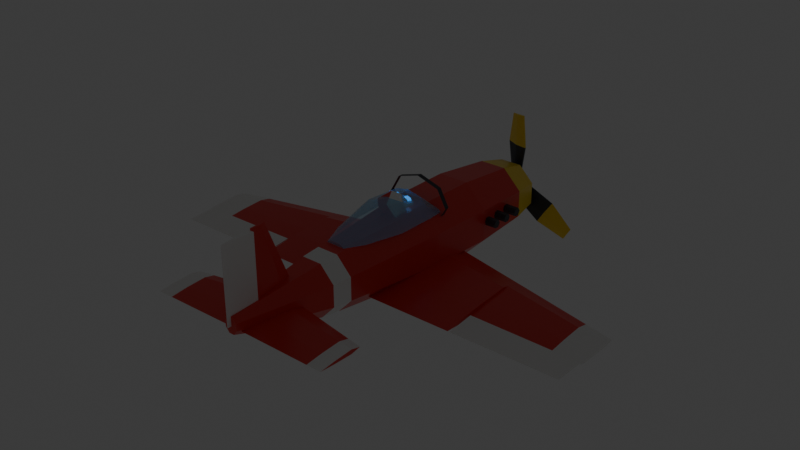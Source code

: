 # Source: arcade_avci.blend  (saved by Blender 5.3.31; exported with 4.5.12 LTS)
import bpy
from mathutils import Matrix  # noqa: F401  (used for matrix-valued properties, if any)

bpy.ops.wm.read_factory_settings(use_empty=True)
scene = bpy.context.scene
scene.name = 'Scene'

# ---- collections
col_collection = bpy.data.collections.new('Collection'); scene.collection.children.link(col_collection)

# ---- materials (node trees are filled in below, after node groups)
mat_arcade_kirmizi = bpy.data.materials.new('Arcade_Kirmizi')
mat_arcade_kirmizi.diffuse_color = (0.8, 0.04, 0.03, 1.0)
mat_arcade_beyaz = bpy.data.materials.new('Arcade_Beyaz')
mat_arcade_beyaz.diffuse_color = (0.92, 0.92, 0.9, 1.0)
mat_arcade_koyugri = bpy.data.materials.new('Arcade_KoyuGri')
mat_arcade_koyugri.diffuse_color = (0.07, 0.075, 0.085, 1.0)
mat_arcade_sari = bpy.data.materials.new('Arcade_Sari')
mat_arcade_sari.diffuse_color = (1.0, 0.72, 0.05, 1.0)
mat_arcade_cam_mavi = bpy.data.materials.new('Arcade_Cam_Mavi')
mat_arcade_cam_mavi.surface_render_method = 'BLENDED'
mat_arcade_cam_mavi.blend_method = 'BLEND'
mat_arcade_cam_mavi.diffuse_color = (0.15, 0.62, 1.0, 0.45)
mat_arcade_gozluk = bpy.data.materials.new('Arcade_Gozluk')
mat_arcade_gozluk.diffuse_color = (0.05, 0.35, 0.9, 1.0)
mat_arcade_ten = bpy.data.materials.new('Arcade_Ten')
mat_arcade_ten.diffuse_color = (0.88, 0.62, 0.45, 1.0)

# ---- material node trees
mat_arcade_kirmizi.use_nodes = True; mat_arcade_kirmizi.node_tree.nodes.clear()
_N = mat_arcade_kirmizi.node_tree.nodes; _L = mat_arcade_kirmizi.node_tree.links
n0 = _N.new('ShaderNodeBsdfPrincipled'); n0.name = 'Principled BSDF'; n0.location = (-200, 100)
n0.inputs[0].default_value = (0.8, 0.04, 0.03, 1.0)
n0.inputs[2].default_value = 0.32
n0.inputs[10].default_value = 0.005
n1 = _N.new('ShaderNodeOutputMaterial'); n1.name = 'Material Output'; n1.location = (200, 100)
_L.new(n0.outputs[0], n1.inputs[0])
n1.is_active_output = True
mat_arcade_beyaz.use_nodes = True; mat_arcade_beyaz.node_tree.nodes.clear()
_N = mat_arcade_beyaz.node_tree.nodes; _L = mat_arcade_beyaz.node_tree.links
n0 = _N.new('ShaderNodeBsdfPrincipled'); n0.name = 'Principled BSDF'; n0.location = (-200, 100)
n0.inputs[0].default_value = (0.92, 0.92, 0.9, 1.0)
n0.inputs[2].default_value = 0.35
n0.inputs[10].default_value = 0.005
n1 = _N.new('ShaderNodeOutputMaterial'); n1.name = 'Material Output'; n1.location = (200, 100)
_L.new(n0.outputs[0], n1.inputs[0])
n1.is_active_output = True
mat_arcade_koyugri.use_nodes = True; mat_arcade_koyugri.node_tree.nodes.clear()
_N = mat_arcade_koyugri.node_tree.nodes; _L = mat_arcade_koyugri.node_tree.links
n0 = _N.new('ShaderNodeBsdfPrincipled'); n0.name = 'Principled BSDF'; n0.location = (-200, 100)
n0.inputs[0].default_value = (0.07, 0.075, 0.085, 1.0)
n0.inputs[1].default_value = 0.6
n0.inputs[2].default_value = 0.45
n0.inputs[10].default_value = 0.005
n1 = _N.new('ShaderNodeOutputMaterial'); n1.name = 'Material Output'; n1.location = (200, 100)
_L.new(n0.outputs[0], n1.inputs[0])
n1.is_active_output = True
mat_arcade_sari.use_nodes = True; mat_arcade_sari.node_tree.nodes.clear()
_N = mat_arcade_sari.node_tree.nodes; _L = mat_arcade_sari.node_tree.links
n0 = _N.new('ShaderNodeBsdfPrincipled'); n0.name = 'Principled BSDF'; n0.location = (-200, 100)
n0.inputs[0].default_value = (1.0, 0.72, 0.05, 1.0)
n0.inputs[2].default_value = 0.35
n0.inputs[10].default_value = 0.005
n1 = _N.new('ShaderNodeOutputMaterial'); n1.name = 'Material Output'; n1.location = (200, 100)
_L.new(n0.outputs[0], n1.inputs[0])
n1.is_active_output = True
mat_arcade_cam_mavi.use_nodes = True; mat_arcade_cam_mavi.node_tree.nodes.clear()
_N = mat_arcade_cam_mavi.node_tree.nodes; _L = mat_arcade_cam_mavi.node_tree.links
n0 = _N.new('ShaderNodeBsdfPrincipled'); n0.name = 'Principled BSDF'; n0.location = (-200, 100)
n0.inputs[0].default_value = (0.15, 0.62, 1.0, 1.0)
n0.inputs[1].default_value = 0.1
n0.inputs[2].default_value = 0.05
n0.inputs[4].default_value = 0.45
n0.inputs[10].default_value = 0.005
n1 = _N.new('ShaderNodeOutputMaterial'); n1.name = 'Material Output'; n1.location = (200, 100)
_L.new(n0.outputs[0], n1.inputs[0])
n1.is_active_output = True
mat_arcade_gozluk.use_nodes = True; mat_arcade_gozluk.node_tree.nodes.clear()
_N = mat_arcade_gozluk.node_tree.nodes; _L = mat_arcade_gozluk.node_tree.links
n0 = _N.new('ShaderNodeBsdfPrincipled'); n0.name = 'Principled BSDF'; n0.location = (-200, 100)
n0.inputs[0].default_value = (0.05, 0.35, 0.9, 1.0)
n0.inputs[1].default_value = 0.3
n0.inputs[2].default_value = 0.05
n0.inputs[10].default_value = 0.005
n0.inputs[27].default_value = (0.05, 0.35, 0.9, 1.0)
n0.inputs[28].default_value = 1.5
n1 = _N.new('ShaderNodeOutputMaterial'); n1.name = 'Material Output'; n1.location = (200, 100)
_L.new(n0.outputs[0], n1.inputs[0])
n1.is_active_output = True
mat_arcade_ten.use_nodes = True; mat_arcade_ten.node_tree.nodes.clear()
_N = mat_arcade_ten.node_tree.nodes; _L = mat_arcade_ten.node_tree.links
n0 = _N.new('ShaderNodeBsdfPrincipled'); n0.name = 'Principled BSDF'; n0.location = (-200, 100)
n0.inputs[0].default_value = (0.88, 0.62, 0.45, 1.0)
n0.inputs[2].default_value = 0.6
n0.inputs[10].default_value = 0.005
n1 = _N.new('ShaderNodeOutputMaterial'); n1.name = 'Material Output'; n1.location = (200, 100)
_L.new(n0.outputs[0], n1.inputs[0])
n1.is_active_output = True

# ---- world
world_world = bpy.data.worlds.new('World'); scene.world = world_world
world_world.use_nodes = True; world_world.node_tree.nodes.clear()
_N = world_world.node_tree.nodes; _L = world_world.node_tree.links
n0 = _N.new('ShaderNodeOutputWorld'); n0.name = 'World Output'; n0.location = (200, 100)
n1 = _N.new('ShaderNodeBackground'); n1.name = 'Background'; n1.location = (-200, 100)
n1.inputs[0].default_value = (0.05088, 0.05088, 0.05088, 1.0)
_L.new(n1.outputs[0], n0.inputs[0])
n0.is_active_output = True
world_world.color = (0.05088, 0.05088, 0.05088)
world_world.sun_shadow_jitter_overblur = 0.0

# ---- meshes
me_body = bpy.data.meshes.new('Body')
me_body.from_pydata([(0.2772, 1.95, 0.1148), (0.1148, 1.95, 0.2772), (-0.1148, 1.95, 0.2772), (-0.2772, 1.95, 0.1148), (-0.2772, 1.95, -0.1148), (-0.1148, 1.95, -0.2772), (0.1148, 1.95, -0.2772), (0.2772, 1.95, -0.1148), (0.3418, 1.62, 0.1616), (0.1416, 1.62, 0.3618), (-0.1416, 1.62, 0.3618), (-0.3418, 1.62, 0.1616), (-0.3418, 1.62, -0.1216), (-0.1416, 1.62, -0.3218), (0.1416, 1.62, -0.3218), (0.3418, 1.62, -0.1216), (0.388, 0.95, 0.2146), (0.1607, 0.95, 0.4473), (-0.1607, 0.95, 0.4473), (-0.388, 0.95, 0.2146), (-0.388, 0.95, -0.1146), (-0.1607, 0.95, -0.3473), (0.1607, 0.95, -0.3473), (0.388, 0.95, -0.1146), (0.3696, 0.25, 0.2307), (0.1531, 0.25, 0.458), (-0.1531, 0.25, 0.458), (-0.3696, 0.25, 0.2307), (-0.3696, 0.25, -0.09073), (-0.1531, 0.25, -0.318), (0.1531, 0.25, -0.318), (0.3696, 0.25, -0.09073), (0.2956, -0.55, 0.2201), (0.1225, -0.55, 0.4041), (-0.1225, -0.55, 0.4041), (-0.2956, -0.55, 0.2201), (-0.2956, -0.55, -0.04011), (-0.1225, -0.55, -0.2241), (0.1225, -0.55, -0.2241), (0.2956, -0.55, -0.04011), (0.2679, -0.85, 0.2186), (0.111, -0.85, 0.3864), (-0.111, -0.85, 0.3864), (-0.2679, -0.85, 0.2186), (-0.2679, -0.85, -0.01863), (-0.111, -0.85, -0.1864), (0.111, -0.85, -0.1864), (0.2679, -0.85, -0.01863), (0.2494, -1.05, 0.221), (0.1033, -1.05, 0.3779), (-0.1033, -1.05, 0.3779), (-0.2494, -1.05, 0.221), (-0.2494, -1.05, -0.0009782), (-0.1033, -1.05, -0.1579), (0.1033, -1.05, -0.1579), (0.2494, -1.05, -0.0009782), (0.1571, -1.55, 0.2165), (0.06506, -1.55, 0.3248), (-0.06506, -1.55, 0.3248), (-0.1571, -1.55, 0.2165), (-0.1571, -1.55, 0.06346), (-0.06506, -1.55, -0.04478), (0.06506, -1.55, -0.04478), (0.1571, -1.55, 0.06346), (0.06467, -2.0, 0.2144), (0.02679, -2.0, 0.2631), (-0.02679, -2.0, 0.2631), (-0.06467, -2.0, 0.2144), (-0.06467, -2.0, 0.1456), (-0.02679, -2.0, 0.09685), (0.02679, -2.0, 0.09685), (0.06467, -2.0, 0.1456), (0.0, 0.4874, -0.0449), (0.0, 0.78, -0.14), (0.34, 1.395, 0.08), (0.5, 1.395, 0.08), (0.34, 1.373, 0.04103), (0.5, 1.373, 0.04103), (0.34, 1.327, 0.04103), (0.5, 1.327, 0.04103), (0.34, 1.305, 0.08), (0.5, 1.305, 0.08), (0.34, 1.327, 0.119), (0.5, 1.327, 0.119), (0.34, 1.373, 0.119), (0.5, 1.373, 0.119), (0.34, 1.225, 0.08), (0.5, 1.225, 0.08), (0.34, 1.202, 0.04103), (0.5, 1.202, 0.04103), (0.34, 1.157, 0.04103), (0.5, 1.157, 0.04103), (0.34, 1.135, 0.08), (0.5, 1.135, 0.08), (0.34, 1.157, 0.119), (0.5, 1.157, 0.119), (0.34, 1.202, 0.119), (0.5, 1.202, 0.119), (0.34, 1.055, 0.08), (0.5, 1.055, 0.08), (0.34, 1.033, 0.04103), (0.5, 1.033, 0.04103), (0.34, 0.9875, 0.04103), (0.5, 0.9875, 0.04103), (0.34, 0.965, 0.08), (0.5, 0.965, 0.08), (0.34, 0.9875, 0.119), (0.5, 0.9875, 0.119), (0.34, 1.033, 0.119), (0.5, 1.033, 0.119), (-0.5, 1.395, 0.08), (-0.34, 1.395, 0.08), (-0.5, 1.373, 0.04103), (-0.34, 1.373, 0.04103), (-0.5, 1.327, 0.04103), (-0.34, 1.327, 0.04103), (-0.5, 1.305, 0.08), (-0.34, 1.305, 0.08), (-0.5, 1.327, 0.119), (-0.34, 1.327, 0.119), (-0.5, 1.373, 0.119), (-0.34, 1.373, 0.119), (-0.5, 1.225, 0.08), (-0.34, 1.225, 0.08), (-0.5, 1.202, 0.04103), (-0.34, 1.202, 0.04103), (-0.5, 1.157, 0.04103), (-0.34, 1.157, 0.04103), (-0.5, 1.135, 0.08), (-0.34, 1.135, 0.08), (-0.5, 1.157, 0.119), (-0.34, 1.157, 0.119), (-0.5, 1.202, 0.119), (-0.34, 1.202, 0.119), (-0.5, 1.055, 0.08), (-0.34, 1.055, 0.08), (-0.5, 1.033, 0.04103), (-0.34, 1.033, 0.04103), (-0.5, 0.9875, 0.04103), (-0.34, 0.9875, 0.04103), (-0.5, 0.965, 0.08), (-0.34, 0.965, 0.08), (-0.5, 0.9875, 0.119), (-0.34, 0.9875, 0.119), (-0.5, 1.033, 0.119), (-0.34, 1.033, 0.119), (0.0, -0.0845, -0.07948), (0.0, -0.55, -0.14), (0.0, -0.0845, -0.1832), (0.0, 0.4874, -0.2092), (1.1, 0.5111, -0.14), (1.1, 0.2777, -0.0784), (1.1, -0.1786, -0.1008), (1.1, -0.55, -0.14), (1.1, -0.1786, -0.168), (1.1, 0.2777, -0.1848), (1.1, 0.5111, -0.14), (1.1, 0.3437, -0.09581), (1.1, 0.01639, -0.1119), (1.1, -0.25, -0.14), (1.1, 0.01639, -0.1601), (1.1, 0.3437, -0.1721), (1.95, 0.3033, -0.14), (1.95, 0.1816, -0.1136), (1.95, -0.05633, -0.1232), (1.95, -0.25, -0.14), (1.95, -0.05633, -0.152), (1.95, 0.1816, -0.1592), (2.25, 0.23, -0.14), (2.25, 0.1244, -0.1189), (2.25, -0.082, -0.1266), (2.25, -0.25, -0.14), (2.25, -0.082, -0.1496), (2.25, 0.1244, -0.1554), (0.0, 0.78, -0.14), (0.0, 0.4874, -0.0449), (0.0, -0.0845, -0.07948), (0.0, -0.55, -0.14), (0.0, -0.0845, -0.1832), (0.0, 0.4874, -0.2092), (-1.1, 0.5111, -0.14), (-1.1, 0.2777, -0.0784), (-1.1, -0.1786, -0.1008), (-1.1, -0.55, -0.14), (-1.1, -0.1786, -0.168), (-1.1, 0.2777, -0.1848), (-1.1, 0.5111, -0.14), (-1.1, 0.3437, -0.09581), (-1.1, 0.01639, -0.1119), (-1.1, -0.25, -0.14), (-1.1, 0.01639, -0.1601), (-1.1, 0.3437, -0.1721), (-1.95, 0.3033, -0.14), (-1.95, 0.1816, -0.1136), (-1.95, -0.05633, -0.1232), (-1.95, -0.25, -0.14), (-1.95, -0.05633, -0.152), (-1.95, 0.1816, -0.1592), (-2.25, 0.23, -0.14), (-2.25, 0.1244, -0.1189), (-2.25, -0.082, -0.1266), (-2.25, -0.25, -0.14), (-2.25, -0.082, -0.1496), (-2.25, 0.1244, -0.1554), (0.0, -1.32, 0.12), (0.0, -1.458, 0.1545), (0.0, -1.728, 0.1419), (0.0, -1.947, 0.12), (0.0, -1.728, 0.1043), (0.0, -1.458, 0.09492), (0.8, -1.472, 0.12), (0.8, -1.578, 0.1466), (0.8, -1.786, 0.1369), (0.8, -1.955, 0.12), (0.8, -1.786, 0.1079), (0.8, -1.578, 0.1007), (0.95, -1.5, 0.12), (0.95, -1.6, 0.1451), (0.95, -1.796, 0.136), (0.95, -1.956, 0.12), (0.95, -1.796, 0.1086), (0.95, -1.6, 0.1018), (0.0, -1.32, 0.12), (0.0, -1.458, 0.1545), (0.0, -1.728, 0.1419), (0.0, -1.947, 0.12), (0.0, -1.728, 0.1043), (0.0, -1.458, 0.09492), (-0.8, -1.472, 0.12), (-0.8, -1.578, 0.1466), (-0.8, -1.786, 0.1369), (-0.8, -1.955, 0.12), (-0.8, -1.786, 0.1079), (-0.8, -1.578, 0.1007), (-0.95, -1.5, 0.12), (-0.95, -1.6, 0.1451), (-0.95, -1.796, 0.136), (-0.95, -1.956, 0.12), (-0.95, -1.796, 0.1086), (-0.95, -1.6, 0.1018), (0.0, -1.25, 0.15), (0.0282, -1.391, 0.15), (0.02256, -1.72, 0.15), (-0.02256, -1.72, 0.15), (-0.0282, -1.391, 0.15), (0.0, -1.57, 0.95), (0.009, -1.615, 0.95), (0.0072, -1.72, 0.95), (-0.0072, -1.72, 0.95), (-0.009, -1.615, 0.95), (0.0, 0.445, 0.6675), (0.0, 0.395, 0.6675), (0.2333, 0.445, 0.595), (0.2333, 0.395, 0.595), (0.33, 0.445, 0.42), (0.33, 0.395, 0.42), (0.2333, 0.445, 0.245), (0.2333, 0.395, 0.245), (0.0, 0.445, 0.1725), (0.0, 0.395, 0.1725), (-0.2333, 0.445, 0.245), (-0.2333, 0.395, 0.245), (-0.33, 0.445, 0.42), (-0.33, 0.395, 0.42), (-0.2333, 0.445, 0.595), (-0.2333, 0.395, 0.595)], [], [(0, 1, 9, 8), (1, 2, 10, 9), (2, 3, 11, 10), (3, 4, 12, 11), (4, 5, 13, 12), (5, 6, 14, 13), (6, 7, 15, 14), (7, 0, 8, 15), (8, 9, 17, 16), (9, 10, 18, 17), (10, 11, 19, 18), (11, 12, 20, 19), (12, 13, 21, 20), (13, 14, 22, 21), (14, 15, 23, 22), (15, 8, 16, 23), (16, 17, 25, 24), (17, 18, 26, 25), (18, 19, 27, 26), (19, 20, 28, 27), (20, 21, 29, 28), (21, 22, 30, 29), (22, 23, 31, 30), (23, 16, 24, 31), (24, 25, 33, 32), (25, 26, 34, 33), (26, 27, 35, 34), (27, 28, 36, 35), (28, 29, 37, 36), (29, 30, 38, 37), (30, 31, 39, 38), (31, 24, 32, 39), (32, 33, 41, 40), (33, 34, 42, 41), (34, 35, 43, 42), (35, 36, 44, 43), (36, 37, 45, 44), (37, 38, 46, 45), (38, 39, 47, 46), (39, 32, 40, 47), (40, 41, 49, 48), (41, 42, 50, 49), (42, 43, 51, 50), (43, 44, 52, 51), (44, 45, 53, 52), (45, 46, 54, 53), (46, 47, 55, 54), (47, 40, 48, 55), (48, 49, 57, 56), (49, 50, 58, 57), (50, 51, 59, 58), (51, 52, 60, 59), (52, 53, 61, 60), (53, 54, 62, 61), (54, 55, 63, 62), (55, 48, 56, 63), (56, 57, 65, 64), (57, 58, 66, 65), (58, 59, 67, 66), (59, 60, 68, 67), (60, 61, 69, 68), (61, 62, 70, 69), (62, 63, 71, 70), (63, 56, 64, 71), (7, 6, 5, 4, 3, 2, 1, 0), (64, 65, 66, 67, 68, 69, 70, 71), (151, 152, 158, 157), (134, 135, 137, 136), (74, 75, 77, 76), (126, 127, 129, 128), (153, 154, 160, 159), (76, 77, 79, 78), (98, 99, 101, 100), (86, 87, 89, 88), (78, 79, 81, 80), (110, 111, 113, 112), (124, 125, 127, 126), (80, 81, 83, 82), (77, 75, 85, 83, 81, 79), (122, 123, 125, 124), (82, 83, 85, 84), (90, 91, 93, 92), (88, 89, 91, 90), (84, 85, 75, 74), (74, 76, 78, 80, 82, 84), (92, 93, 95, 94), (91, 89, 87, 97, 95, 93), (72, 146, 152, 151), (94, 95, 97, 96), (102, 103, 105, 104), (100, 101, 103, 102), (96, 97, 87, 86), (92, 94, 96, 86, 88, 90), (104, 105, 107, 106), (101, 99, 109, 107, 105, 103), (138, 139, 141, 140), (106, 107, 109, 108), (114, 115, 117, 116), (112, 113, 115, 114), (108, 109, 99, 98), (102, 104, 106, 108, 98, 100), (116, 117, 119, 118), (152, 153, 159, 158), (112, 114, 116, 118, 120, 110), (118, 119, 121, 120), (136, 137, 139, 138), (146, 147, 153, 152), (120, 121, 111, 110), (117, 115, 113, 111, 121, 119), (128, 129, 131, 130), (148, 149, 155, 154), (126, 128, 130, 132, 122, 124), (130, 131, 133, 132), (149, 73, 150, 155), (150, 151, 157, 156), (132, 133, 123, 122), (129, 127, 125, 123, 133, 131), (140, 141, 143, 142), (73, 72, 151, 150), (140, 142, 144, 134, 136, 138), (142, 143, 145, 144), (147, 148, 154, 153), (154, 155, 161, 160), (144, 145, 135, 134), (141, 139, 137, 135, 145, 143), (155, 150, 156, 161), (156, 157, 163, 162), (157, 158, 164, 163), (158, 159, 165, 164), (159, 160, 166, 165), (160, 161, 167, 166), (161, 156, 162, 167), (162, 163, 169, 168), (163, 164, 170, 169), (164, 165, 171, 170), (165, 166, 172, 171), (166, 167, 173, 172), (167, 162, 168, 173), (73, 149, 148, 147, 146, 72), (168, 169, 170, 171, 172, 173), (174, 180, 181, 175), (175, 181, 182, 176), (176, 182, 183, 177), (177, 183, 184, 178), (178, 184, 185, 179), (179, 185, 180, 174), (180, 186, 187, 181), (181, 187, 188, 182), (182, 188, 189, 183), (183, 189, 190, 184), (184, 190, 191, 185), (185, 191, 186, 180), (186, 192, 193, 187), (187, 193, 194, 188), (188, 194, 195, 189), (189, 195, 196, 190), (190, 196, 197, 191), (191, 197, 192, 186), (192, 198, 199, 193), (193, 199, 200, 194), (194, 200, 201, 195), (195, 201, 202, 196), (196, 202, 203, 197), (197, 203, 198, 192), (174, 175, 176, 177, 178, 179), (198, 203, 202, 201, 200, 199), (204, 205, 211, 210), (205, 206, 212, 211), (206, 207, 213, 212), (207, 208, 214, 213), (208, 209, 215, 214), (209, 204, 210, 215), (210, 211, 217, 216), (211, 212, 218, 217), (212, 213, 219, 218), (213, 214, 220, 219), (214, 215, 221, 220), (215, 210, 216, 221), (204, 209, 208, 207, 206, 205), (216, 217, 218, 219, 220, 221), (222, 228, 229, 223), (223, 229, 230, 224), (224, 230, 231, 225), (225, 231, 232, 226), (226, 232, 233, 227), (227, 233, 228, 222), (228, 234, 235, 229), (229, 235, 236, 230), (230, 236, 237, 231), (231, 237, 238, 232), (232, 238, 239, 233), (233, 239, 234, 228), (222, 223, 224, 225, 226, 227), (234, 239, 238, 237, 236, 235), (240, 245, 246, 241), (241, 246, 247, 242), (242, 247, 248, 243), (243, 248, 249, 244), (244, 249, 245, 240), (240, 241, 242, 243, 244), (245, 249, 248, 247, 246), (250, 251, 253, 252), (252, 253, 255, 254), (254, 255, 257, 256), (256, 257, 259, 258), (258, 259, 261, 260), (260, 261, 263, 262), (262, 263, 265, 264), (264, 265, 251, 250)])
me_body.polygons.foreach_set('material_index', [3, 3, 3, 3, 3, 3, 3, 3, 0, 0, 0, 0, 0, 0, 0, 0, 0, 0, 0, 0, 0, 0, 0, 0, 0, 0, 0, 0, 0, 0, 0, 0, 0, 0, 0, 0, 0, 0, 0, 0, 1, 1, 1, 1, 1, 1, 1, 1, 0, 0, 0, 0, 0, 0, 0, 0, 0, 0, 0, 0, 0, 0, 0, 0, 2, 0, 0, 2, 2, 2, 0, 2, 2, 2, 2, 2, 2, 2, 2, 2, 2, 2, 2, 2, 2, 2, 2, 0, 2, 2, 2, 2, 2, 2, 2, 2, 2, 2, 2, 2, 2, 2, 0, 2, 2, 2, 0, 2, 2, 2, 0, 2, 2, 0, 0, 2, 2, 2, 0, 2, 2, 0, 0, 2, 2, 0, 0, 0, 0, 0, 0, 0, 1, 1, 1, 1, 1, 1, 0, 1, 0, 0, 0, 0, 0, 0, 0, 0, 0, 0, 0, 0, 0, 0, 0, 0, 0, 0, 1, 1, 1, 1, 1, 1, 0, 1, 0, 0, 0, 0, 0, 0, 1, 1, 1, 1, 1, 1, 0, 0, 0, 0, 0, 0, 0, 0, 1, 1, 1, 1, 1, 1, 0, 0, 0, 0, 0, 0, 0, 0, 0, 2, 2, 2, 0, 0, 2, 2, 2])
me_body.materials.append(mat_arcade_kirmizi)
me_body.materials.append(mat_arcade_beyaz)
me_body.materials.append(mat_arcade_koyugri)
me_body.materials.append(mat_arcade_sari)
me_body.update()
me_canopy = bpy.data.meshes.new('Canopy')
me_canopy.from_pydata([(0.26, 0.42, 0.36), (0.2252, 0.42, 0.385), (0.13, 0.42, 0.4033), (1.592e-17, 0.42, 0.41), (-0.13, 0.42, 0.4033), (-0.2252, 0.42, 0.385), (-0.26, 0.42, 0.36), (0.27, 0.25, 0.36), (0.2338, 0.25, 0.47), (0.135, 0.25, 0.5505), (1.653e-17, 0.25, 0.58), (-0.135, 0.25, 0.5505), (-0.2338, 0.25, 0.47), (-0.27, 0.25, 0.36), (0.26, -0.15, 0.36), (0.2252, -0.15, 0.49), (0.13, -0.15, 0.5852), (1.592e-17, -0.15, 0.62), (-0.13, -0.15, 0.5852), (-0.2252, -0.15, 0.49), (-0.26, -0.15, 0.36), (0.18, -0.55, 0.38), (0.1559, -0.55, 0.44), (0.09, -0.55, 0.4839), (1.102e-17, -0.55, 0.5), (-0.09, -0.55, 0.4839), (-0.1559, -0.55, 0.44), (-0.18, -0.55, 0.38), (0.1, -0.75, 0.4), (0.0866, -0.75, 0.415), (0.05, -0.75, 0.426), (6.123e-18, -0.75, 0.43), (-0.05, -0.75, 0.426), (-0.0866, -0.75, 0.415), (-0.1, -0.75, 0.4)], [], [(0, 1, 8, 7), (1, 2, 9, 8), (2, 3, 10, 9), (3, 4, 11, 10), (4, 5, 12, 11), (5, 6, 13, 12), (7, 8, 15, 14), (8, 9, 16, 15), (9, 10, 17, 16), (10, 11, 18, 17), (11, 12, 19, 18), (12, 13, 20, 19), (14, 15, 22, 21), (15, 16, 23, 22), (16, 17, 24, 23), (17, 18, 25, 24), (18, 19, 26, 25), (19, 20, 27, 26), (21, 22, 29, 28), (22, 23, 30, 29), (23, 24, 31, 30), (24, 25, 32, 31), (25, 26, 33, 32), (26, 27, 34, 33), (0, 6, 5, 4, 3, 2, 1), (34, 28, 29, 30, 31, 32, 33)])
me_canopy.materials.append(mat_arcade_cam_mavi)
me_canopy.update()
me_pilot_head = bpy.data.meshes.new('Pilot_Head')
me_pilot_head.from_pydata([(0.0, 0.02, 0.35), (0.1085, -0.05886, 0.4329), (-0.04146, -0.1076, 0.4329), (-0.1342, 0.02, 0.4329), (-0.04146, 0.1476, 0.4329), (0.1085, 0.09886, 0.4329), (0.04146, -0.1076, 0.5671), (-0.1085, -0.05886, 0.5671), (-0.1085, 0.09886, 0.5671), (0.04146, 0.1476, 0.5671), (0.1342, 0.02, 0.5671), (0.0, 0.02, 0.65), (-0.15, 0.03, 0.5325), (-0.15, 0.03, 0.5075), (0.06, 0.175, 0.56), (0.06, 0.125, 0.56), (0.09536, 0.175, 0.5454), (0.09536, 0.125, 0.5454), (0.11, 0.175, 0.51), (0.11, 0.125, 0.51), (0.09536, 0.175, 0.4746), (0.09536, 0.125, 0.4746), (0.06, 0.175, 0.46), (0.06, 0.125, 0.46), (0.02464, 0.175, 0.4746), (0.02464, 0.125, 0.4746), (0.01, 0.175, 0.51), (0.01, 0.125, 0.51), (0.02464, 0.175, 0.5454), (0.02464, 0.125, 0.5454), (-0.06, 0.175, 0.56), (-0.06, 0.125, 0.56), (-0.02464, 0.175, 0.5454), (-0.02464, 0.125, 0.5454), (-0.01, 0.175, 0.51), (-0.01, 0.125, 0.51), (-0.02464, 0.175, 0.4746), (-0.02464, 0.125, 0.4746), (-0.06, 0.175, 0.46), (-0.06, 0.125, 0.46), (-0.09536, 0.175, 0.4746), (-0.09536, 0.125, 0.4746), (-0.11, 0.175, 0.51), (-0.11, 0.125, 0.51), (-0.09536, 0.175, 0.5454), (-0.09536, 0.125, 0.5454), (-0.15, 0.15, 0.5075), (-0.15, 0.15, 0.5325), (0.15, 0.03, 0.5075), (0.15, 0.03, 0.5325), (0.15, 0.15, 0.5075), (0.15, 0.15, 0.5325)], [], [(0, 1, 2), (1, 0, 5), (0, 2, 3), (0, 3, 4), (0, 4, 5), (1, 5, 10), (2, 1, 6), (3, 2, 7), (4, 3, 8), (5, 4, 9), (1, 10, 6), (2, 6, 7), (3, 7, 8), (4, 8, 9), (5, 9, 10), (6, 10, 11), (7, 6, 11), (8, 7, 11), (9, 8, 11), (10, 9, 11), (46, 50, 48, 13), (14, 15, 17, 16), (38, 39, 41, 40), (32, 33, 35, 34), (16, 17, 19, 18), (36, 37, 39, 38), (18, 19, 21, 20), (20, 21, 23, 22), (48, 49, 12, 13), (30, 31, 33, 32), (22, 23, 25, 24), (34, 35, 37, 36), (24, 25, 27, 26), (17, 15, 29, 27, 25, 23, 21, 19), (26, 27, 29, 28), (50, 51, 49, 48), (28, 29, 15, 14), (14, 16, 18, 20, 22, 24, 26, 28), (46, 47, 51, 50), (40, 41, 43, 42), (13, 12, 47, 46), (34, 36, 38, 40, 42, 44, 30, 32), (42, 43, 45, 44), (51, 47, 12, 49), (44, 45, 31, 30), (41, 39, 37, 35, 33, 31, 45, 43)])
me_pilot_head.polygons.foreach_set('material_index', [3, 3, 3, 3, 3, 0, 1, 0, 0, 1, 0, 1, 0, 1, 0, 0, 1, 0, 1, 0, 0, 2, 2, 2, 2, 2, 2, 2, 0, 2, 2, 2, 2, 0, 2, 0, 2, 2, 0, 2, 0, 2, 2, 0, 2, 0])
me_pilot_head.materials.append(mat_arcade_beyaz)
me_pilot_head.materials.append(mat_arcade_kirmizi)
me_pilot_head.materials.append(mat_arcade_gozluk)
me_pilot_head.materials.append(mat_arcade_ten)
me_pilot_head.update()
me_propeller = bpy.data.meshes.new('Propeller')
me_propeller.from_pydata([(-0.07794, 0.045, 0.08), (-0.06894, 0.01216, 0.78), (0.0, -0.1, -0.17), (2.755e-17, -0.02, 0.45), (0.1202, -0.1, -0.1202), (0.1236, -0.04017, 0.45), (0.17, -0.1, 7.868e-09), (0.1236, -0.02017, 0.45), (0.1202, -0.1, 0.1202), (-0.1236, 0.04017, 0.45), (0.0, -0.1, 0.17), (4.899e-18, -0.02, 0.08), (-0.1202, -0.1, 0.1202), (0.07794, -0.045, 0.08), (-0.17, -0.1, 7.868e-09), (0.07794, -0.025, 0.08), (-0.1202, -0.1, -0.1202), (0.0, 0.26, -7.868e-09), (0.06894, 0.007845, 0.78), (0.06894, -0.01216, 0.78), (4.776e-17, -0.02, 0.78), (-0.03031, 0.045, -0.1075), (-0.1083, -0.025, 0.0275), (-0.1083, -0.045, 0.0275), (-0.06928, -0.02, -0.04), (-0.3279, 0.04017, -0.3321), (-0.4515, -0.02017, -0.1179), (-0.4515, -0.04017, -0.1179), (-0.3897, -0.02, -0.225), (-0.641, 0.01216, -0.4497), (-0.71, 0.007845, -0.3303), (-0.71, -0.01216, -0.3303), (-0.6755, -0.02, -0.39), (0.1083, 0.045, 0.0275), (0.03031, -0.025, -0.1075), (0.03031, -0.045, -0.1075), (0.06928, -0.02, -0.04), (0.4515, 0.04017, -0.1179), (0.3279, -0.02017, -0.3321), (0.3279, -0.04017, -0.3321), (0.3897, -0.02, -0.225), (0.71, 0.01216, -0.3303), (0.641, 0.007845, -0.4497), (0.641, -0.01216, -0.4497), (0.6755, -0.02, -0.39)], [], [(5, 19, 20, 3), (25, 29, 30, 26), (2, 17, 4), (3, 20, 1, 9), (24, 28, 25, 21), (4, 17, 6), (9, 1, 18, 7), (23, 27, 28, 24), (6, 17, 8), (11, 3, 9, 0), (22, 26, 27, 23), (8, 17, 10), (13, 5, 3, 11), (21, 25, 26, 22), (10, 17, 12), (15, 7, 5, 13), (1, 20, 19, 18), (12, 17, 14), (0, 9, 7, 15), (2, 4, 6, 8, 10, 12, 14, 16), (14, 17, 16), (7, 18, 19, 5), (26, 30, 31, 27), (16, 17, 2), (27, 31, 32, 28), (28, 32, 29, 25), (29, 32, 31, 30), (33, 37, 38, 34), (34, 38, 39, 35), (35, 39, 40, 36), (36, 40, 37, 33), (37, 41, 42, 38), (38, 42, 43, 39), (39, 43, 44, 40), (40, 44, 41, 37), (41, 44, 43, 42)])
me_propeller.polygons.foreach_set('material_index', [2, 2, 1, 2, 0, 1, 2, 0, 1, 0, 0, 1, 0, 0, 1, 0, 2, 1, 0, 1, 1, 2, 2, 1, 2, 2, 2, 0, 0, 0, 0, 2, 2, 2, 2, 2])
me_propeller.materials.append(mat_arcade_koyugri)
me_propeller.materials.append(mat_arcade_beyaz)
me_propeller.materials.append(mat_arcade_sari)
me_propeller.update()
me_aileron_l = bpy.data.meshes.new('Aileron_L')
me_aileron_l.from_pydata([(0.55, 0.0, 0.02565), (0.55, -0.3, 0.0), (0.55, 0.0, -0.01865), (-0.55, 0.0, 0.01467), (-0.55, -0.3, 0.0), (-0.55, 0.0, -0.01067)], [], [(0, 3, 4, 1), (1, 4, 5, 2), (2, 5, 3, 0), (0, 1, 2), (3, 5, 4)])
me_aileron_l.materials.append(mat_arcade_beyaz)
me_aileron_l.update()
me_aileron_r = bpy.data.meshes.new('Aileron_R')
me_aileron_r.from_pydata([(-0.55, 0.0, 0.02565), (-0.55, -0.3, 0.0), (-0.55, 0.0, -0.01865), (0.55, 0.0, 0.01467), (0.55, -0.3, 0.0), (0.55, 0.0, -0.01067)], [], [(0, 1, 4, 3), (1, 2, 5, 4), (2, 0, 3, 5), (0, 2, 1), (3, 4, 5)])
me_aileron_r.materials.append(mat_arcade_beyaz)
me_aileron_r.update()
me_rudder = bpy.data.meshes.new('Rudder')
me_rudder.from_pydata([(0.035, 0.0, -0.38), (0.0, -0.32, -0.38), (-0.035, 0.0, -0.38), (0.035, 0.0, 0.38), (0.0, -0.32, 0.38), (-0.035, 0.0, 0.38)], [], [(0, 3, 4, 1), (1, 4, 5, 2), (2, 5, 3, 0), (0, 1, 2), (3, 5, 4)])
me_rudder.materials.append(mat_arcade_beyaz)
me_rudder.update()

# ---- objects
ob_arcade_plane_root = bpy.data.objects.new('Arcade_Plane_Root', None)
ob_body = bpy.data.objects.new('Body', me_body)
ob_canopy = bpy.data.objects.new('Canopy', me_canopy)
ob_pilot_head = bpy.data.objects.new('Pilot_Head', me_pilot_head)
ob_propeller = bpy.data.objects.new('Propeller', me_propeller)
ob_aileron_l = bpy.data.objects.new('Aileron_L', me_aileron_l)
ob_aileron_r = bpy.data.objects.new('Aileron_R', me_aileron_r)
ob_rudder = bpy.data.objects.new('Rudder', me_rudder)

# ---- transforms, parenting, visibility, modifiers, constraints
ob_arcade_plane_root.location = (0.0, 0.0, 0.0)
ob_arcade_plane_root.empty_display_type = 'ARROWS'
ob_body.parent = ob_arcade_plane_root
ob_body.location = (0.0, 0.0, 0.0)
ob_canopy.parent = ob_arcade_plane_root
ob_canopy.location = (0.0, 0.0, 0.0)
ob_pilot_head.parent = ob_arcade_plane_root
ob_pilot_head.location = (0.0, 0.0, 0.0)
ob_propeller.parent = ob_arcade_plane_root
ob_propeller.location = (0.0, 2.05, 0.0)
ob_aileron_l.parent = ob_arcade_plane_root
ob_aileron_l.location = (-1.67, -0.25, -0.14)
ob_aileron_r.parent = ob_arcade_plane_root
ob_aileron_r.location = (1.67, -0.25, -0.14)
ob_rudder.parent = ob_arcade_plane_root
ob_rudder.location = (0.0, -1.72, 0.55)

# ---- collection membership
scene.collection.objects.link(ob_arcade_plane_root)
scene.collection.objects.link(ob_body)
scene.collection.objects.link(ob_canopy)
scene.collection.objects.link(ob_pilot_head)
scene.collection.objects.link(ob_propeller)
scene.collection.objects.link(ob_aileron_l)
scene.collection.objects.link(ob_aileron_r)
scene.collection.objects.link(ob_rudder)

# ---- scene / render settings (as saved in the file)
scene.frame_start = 1; scene.frame_end = 250; scene.frame_set(1)
scene.render.engine = 'BLENDER_EEVEE_NEXT'
scene.render.bake_bias = 0.0
scene.render.bake_samples = 0
scene.render.compositor_device = 'GPU'
scene.eevee.use_volume_custom_range = False
scene.eevee.fast_gi_thickness_near = 0.1
scene.eevee.fast_gi_thickness_far = 0.0
scene.eevee.ray_tracing_options.screen_trace_thickness = 0.1
bpy.context.view_layer.update()

# ---- added for rendering (the .blend has no active camera): camera
cam_auto = bpy.data.cameras.new('AutoCamera')
cam_auto.lens = 50.0
cam_auto.sensor_width = 36.0
cam_auto.clip_end = 1000.0
ob_auto_camera = bpy.data.objects.new('AutoCamera', cam_auto)
scene.collection.objects.link(ob_auto_camera)
ob_auto_camera.location = (5.93383, -6.9856, 4.99722)
ob_auto_camera.rotation_euler = (1.09748, -7.21219e-08, 0.694738)
scene.camera = ob_auto_camera
bpy.context.view_layer.update()
